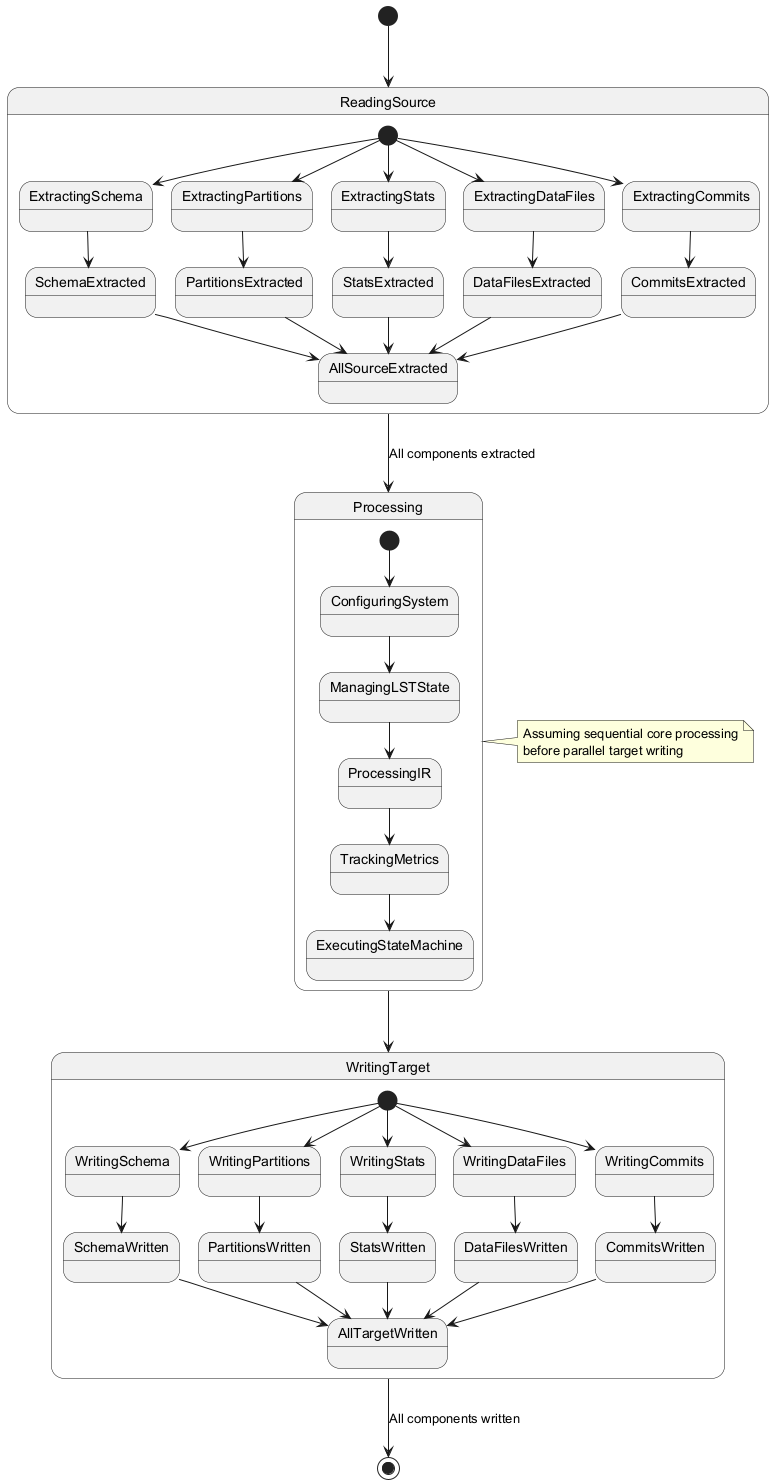

The diagram above was rendered by PlantUML. Its source (embedded in the PNG):
@startuml
[*] --> ReadingSource

state ReadingSource {
  [*] --> ExtractingSchema
  [*] --> ExtractingPartitions
  [*] --> ExtractingStats
  [*] --> ExtractingDataFiles
  [*] --> ExtractingCommits
  
  ExtractingSchema --> SchemaExtracted
  ExtractingPartitions --> PartitionsExtracted
  ExtractingStats --> StatsExtracted
  ExtractingDataFiles --> DataFilesExtracted
  ExtractingCommits --> CommitsExtracted
  
  SchemaExtracted --> AllSourceExtracted
  PartitionsExtracted --> AllSourceExtracted
  StatsExtracted --> AllSourceExtracted
  DataFilesExtracted --> AllSourceExtracted
  CommitsExtracted --> AllSourceExtracted
}

ReadingSource --> Processing : All components extracted

state Processing {
  [*] --> ConfiguringSystem
  ConfiguringSystem --> ManagingLSTState
  ManagingLSTState --> ProcessingIR
  ProcessingIR --> TrackingMetrics
  TrackingMetrics --> ExecutingStateMachine
}

Processing --> WritingTarget

state WritingTarget {
  [*] --> WritingSchema
  [*] --> WritingPartitions
  [*] --> WritingStats
  [*] --> WritingDataFiles
  [*] --> WritingCommits
  
  WritingSchema --> SchemaWritten
  WritingPartitions --> PartitionsWritten
  WritingStats --> StatsWritten
  WritingDataFiles --> DataFilesWritten
  WritingCommits --> CommitsWritten
  
  SchemaWritten --> AllTargetWritten
  PartitionsWritten --> AllTargetWritten
  StatsWritten --> AllTargetWritten
  DataFilesWritten --> AllTargetWritten
  CommitsWritten --> AllTargetWritten
}

WritingTarget --> [*] : All components written

note right of Processing
  Assuming sequential core processing
  before parallel target writing
end note
@enduml